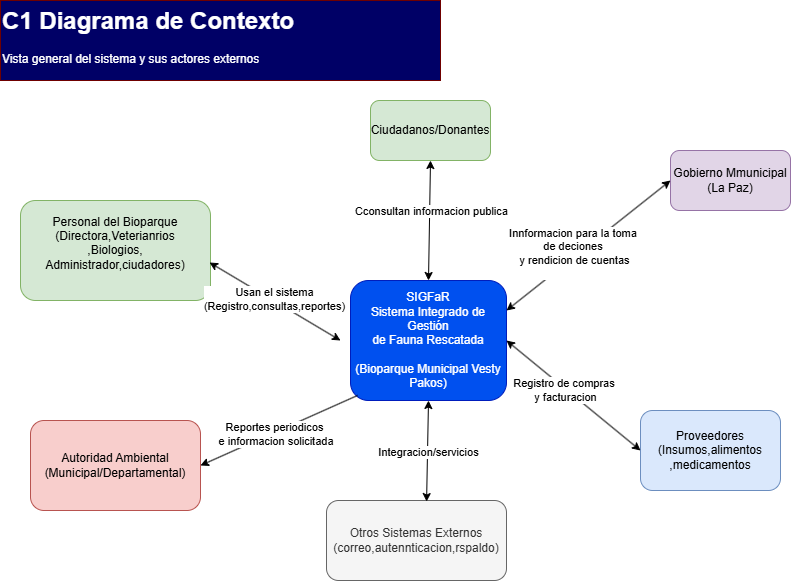

The diagram above was exported from draw.io. Its source (the exported page's mxGraphModel, read from the mxfile embedded in the PNG):
<mxGraphModel dx="1426" dy="841" grid="1" gridSize="10" guides="1" tooltips="1" connect="1" arrows="1" fold="1" page="1" pageScale="1" pageWidth="827" pageHeight="1169" math="0" shadow="0">
  <root>
    <mxCell id="0" />
    <mxCell id="1" parent="0" />
    <mxCell id="xVKm8asUTW_zR5PS6tl--1" value="Ciudadanos/Donantes" style="rounded=1;whiteSpace=wrap;html=1;fillColor=#d5e8d4;strokeColor=#82b366;" vertex="1" parent="1">
      <mxGeometry x="450" y="120" width="120" height="60" as="geometry" />
    </mxCell>
    <mxCell id="xVKm8asUTW_zR5PS6tl--2" value="Personal del Bioparque&lt;div&gt;(Directora,Veterianrios&lt;/div&gt;&lt;div&gt;,Biologios,&lt;/div&gt;&lt;div&gt;Administrador,ciudadores)&lt;/div&gt;&lt;div&gt;&lt;br&gt;&lt;/div&gt;" style="rounded=1;whiteSpace=wrap;html=1;fillColor=#d5e8d4;strokeColor=#82b366;" vertex="1" parent="1">
      <mxGeometry x="100" y="220" width="190" height="100" as="geometry" />
    </mxCell>
    <mxCell id="xVKm8asUTW_zR5PS6tl--3" value="SIGFaR&lt;br&gt;Sistema Integrado de Gestión&lt;br&gt;de Fauna Rescatada&lt;br&gt;&lt;br&gt;(Bioparque Municipal Vesty Pakos)" style="rounded=1;whiteSpace=wrap;html=1;fillColor=#0050ef;fontColor=#ffffff;strokeColor=#001DBC;" vertex="1" parent="1">
      <mxGeometry x="430" y="300" width="156" height="120" as="geometry" />
    </mxCell>
    <mxCell id="xVKm8asUTW_zR5PS6tl--4" value="Gobierno Mmunicipal&lt;div&gt;(La Paz)&lt;/div&gt;" style="rounded=1;whiteSpace=wrap;html=1;fillColor=#e1d5e7;strokeColor=#9673a6;" vertex="1" parent="1">
      <mxGeometry x="750" y="170" width="120" height="60" as="geometry" />
    </mxCell>
    <mxCell id="xVKm8asUTW_zR5PS6tl--5" value="Autoridad Ambiental&lt;div&gt;(Municipal/Departamental)&lt;/div&gt;" style="rounded=1;whiteSpace=wrap;html=1;fillColor=#f8cecc;strokeColor=#b85450;" vertex="1" parent="1">
      <mxGeometry x="110" y="440" width="170" height="90" as="geometry" />
    </mxCell>
    <mxCell id="xVKm8asUTW_zR5PS6tl--6" value="Otros Sistemas Externos&lt;div&gt;(correo,autennticacion,rspaldo)&lt;/div&gt;" style="rounded=1;whiteSpace=wrap;html=1;fillColor=#f5f5f5;fontColor=#333333;strokeColor=#666666;" vertex="1" parent="1">
      <mxGeometry x="406" y="520" width="180" height="80" as="geometry" />
    </mxCell>
    <mxCell id="xVKm8asUTW_zR5PS6tl--7" value="Proveedores&lt;div&gt;(Insumos,alimentos&lt;/div&gt;&lt;div&gt;,medicamentos&lt;/div&gt;" style="rounded=1;whiteSpace=wrap;html=1;fillColor=#dae8fc;strokeColor=#6c8ebf;" vertex="1" parent="1">
      <mxGeometry x="720" y="430" width="140" height="80" as="geometry" />
    </mxCell>
    <mxCell id="xVKm8asUTW_zR5PS6tl--8" value="" style="endArrow=classic;startArrow=classic;html=1;rounded=0;entryX=0.5;entryY=1;entryDx=0;entryDy=0;exitX=0.5;exitY=0;exitDx=0;exitDy=0;" edge="1" parent="1" source="xVKm8asUTW_zR5PS6tl--3" target="xVKm8asUTW_zR5PS6tl--1">
      <mxGeometry width="50" height="50" relative="1" as="geometry">
        <mxPoint x="460" y="250" as="sourcePoint" />
        <mxPoint x="510" y="200" as="targetPoint" />
      </mxGeometry>
    </mxCell>
    <mxCell id="xVKm8asUTW_zR5PS6tl--15" value="Cconsultan informacion publica" style="edgeLabel;html=1;align=center;verticalAlign=middle;resizable=0;points=[];" vertex="1" connectable="0" parent="xVKm8asUTW_zR5PS6tl--8">
      <mxGeometry x="0.1669" y="-1" relative="1" as="geometry">
        <mxPoint as="offset" />
      </mxGeometry>
    </mxCell>
    <mxCell id="xVKm8asUTW_zR5PS6tl--9" value="" style="endArrow=classic;startArrow=classic;html=1;rounded=0;entryX=0.995;entryY=0.62;entryDx=0;entryDy=0;entryPerimeter=0;" edge="1" parent="1" target="xVKm8asUTW_zR5PS6tl--2">
      <mxGeometry width="50" height="50" relative="1" as="geometry">
        <mxPoint x="420" y="360" as="sourcePoint" />
        <mxPoint x="470" y="440" as="targetPoint" />
      </mxGeometry>
    </mxCell>
    <mxCell id="xVKm8asUTW_zR5PS6tl--16" value="Usan el sistema&lt;div&gt;(Registro,consultas,reportes)&lt;/div&gt;" style="edgeLabel;html=1;align=center;verticalAlign=middle;resizable=0;points=[];" vertex="1" connectable="0" parent="xVKm8asUTW_zR5PS6tl--9">
      <mxGeometry x="0.035" y="-2" relative="1" as="geometry">
        <mxPoint y="1" as="offset" />
      </mxGeometry>
    </mxCell>
    <mxCell id="xVKm8asUTW_zR5PS6tl--10" value="" style="endArrow=classic;html=1;rounded=0;entryX=1;entryY=0.5;entryDx=0;entryDy=0;exitX=0.045;exitY=0.958;exitDx=0;exitDy=0;exitPerimeter=0;" edge="1" parent="1" source="xVKm8asUTW_zR5PS6tl--3" target="xVKm8asUTW_zR5PS6tl--5">
      <mxGeometry width="50" height="50" relative="1" as="geometry">
        <mxPoint x="420" y="490" as="sourcePoint" />
        <mxPoint x="470" y="440" as="targetPoint" />
      </mxGeometry>
    </mxCell>
    <mxCell id="xVKm8asUTW_zR5PS6tl--17" value="Reportes periodicos&lt;div&gt;&amp;nbsp;e informacion solicitada&lt;/div&gt;" style="edgeLabel;html=1;align=center;verticalAlign=middle;resizable=0;points=[];" vertex="1" connectable="0" parent="xVKm8asUTW_zR5PS6tl--10">
      <mxGeometry x="0.0728" y="1" relative="1" as="geometry">
        <mxPoint as="offset" />
      </mxGeometry>
    </mxCell>
    <mxCell id="xVKm8asUTW_zR5PS6tl--11" value="" style="endArrow=classic;startArrow=classic;html=1;rounded=0;entryX=0.5;entryY=1;entryDx=0;entryDy=0;exitX=0.556;exitY=0.013;exitDx=0;exitDy=0;exitPerimeter=0;" edge="1" parent="1" source="xVKm8asUTW_zR5PS6tl--6" target="xVKm8asUTW_zR5PS6tl--3">
      <mxGeometry width="50" height="50" relative="1" as="geometry">
        <mxPoint x="450" y="490" as="sourcePoint" />
        <mxPoint x="500" y="440" as="targetPoint" />
      </mxGeometry>
    </mxCell>
    <mxCell id="xVKm8asUTW_zR5PS6tl--19" value="Integracion/servicios" style="edgeLabel;html=1;align=center;verticalAlign=middle;resizable=0;points=[];" vertex="1" connectable="0" parent="xVKm8asUTW_zR5PS6tl--11">
      <mxGeometry x="-0.0095" relative="1" as="geometry">
        <mxPoint as="offset" />
      </mxGeometry>
    </mxCell>
    <mxCell id="xVKm8asUTW_zR5PS6tl--12" value="" style="endArrow=classic;startArrow=classic;html=1;rounded=0;entryX=1;entryY=0.5;entryDx=0;entryDy=0;exitX=0;exitY=0.5;exitDx=0;exitDy=0;" edge="1" parent="1" source="xVKm8asUTW_zR5PS6tl--7" target="xVKm8asUTW_zR5PS6tl--3">
      <mxGeometry width="50" height="50" relative="1" as="geometry">
        <mxPoint x="570" y="510" as="sourcePoint" />
        <mxPoint x="620" y="460" as="targetPoint" />
      </mxGeometry>
    </mxCell>
    <mxCell id="xVKm8asUTW_zR5PS6tl--20" value="Registro de compras&amp;nbsp;&lt;div&gt;y facturacion&lt;/div&gt;" style="edgeLabel;html=1;align=center;verticalAlign=middle;resizable=0;points=[];" vertex="1" connectable="0" parent="xVKm8asUTW_zR5PS6tl--12">
      <mxGeometry x="0.1197" y="1" relative="1" as="geometry">
        <mxPoint as="offset" />
      </mxGeometry>
    </mxCell>
    <mxCell id="xVKm8asUTW_zR5PS6tl--13" value="" style="endArrow=classic;startArrow=classic;html=1;rounded=0;exitX=1;exitY=0.25;exitDx=0;exitDy=0;entryX=0;entryY=0.5;entryDx=0;entryDy=0;" edge="1" parent="1" source="xVKm8asUTW_zR5PS6tl--3" target="xVKm8asUTW_zR5PS6tl--4">
      <mxGeometry width="50" height="50" relative="1" as="geometry">
        <mxPoint x="660" y="380" as="sourcePoint" />
        <mxPoint x="710" y="330" as="targetPoint" />
      </mxGeometry>
    </mxCell>
    <mxCell id="xVKm8asUTW_zR5PS6tl--14" value="Innformacion para la toma&amp;nbsp;&lt;div&gt;de deciones&amp;nbsp;&lt;/div&gt;&lt;div&gt;y rendicion de cuentas&lt;div&gt;&lt;br&gt;&lt;/div&gt;&lt;/div&gt;" style="edgeLabel;html=1;align=center;verticalAlign=middle;resizable=0;points=[];" vertex="1" connectable="0" parent="xVKm8asUTW_zR5PS6tl--13">
      <mxGeometry x="-0.1554" y="3" relative="1" as="geometry">
        <mxPoint as="offset" />
      </mxGeometry>
    </mxCell>
    <mxCell id="xVKm8asUTW_zR5PS6tl--21" value="&lt;h1 style=&quot;margin-top: 0px;&quot;&gt;C1 Diagrama de Contexto&lt;/h1&gt;&lt;p&gt;Vista general del sistema y sus actores externos&lt;/p&gt;&lt;p&gt;.&lt;/p&gt;" style="text;html=1;whiteSpace=wrap;overflow=hidden;rounded=0;fillColor=#000066;fontColor=#ffffff;strokeColor=#6F0000;" vertex="1" parent="1">
      <mxGeometry x="80" y="20" width="440" height="80" as="geometry" />
    </mxCell>
  </root>
</mxGraphModel>